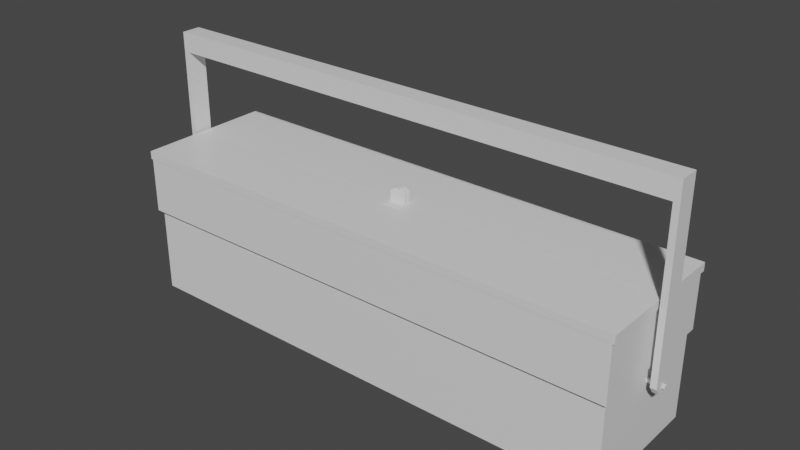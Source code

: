 # Source: ToolBox.blend  (saved by Blender 2.90.8; exported with 4.5.12 LTS)
import bpy
from mathutils import Matrix  # noqa: F401  (used for matrix-valued properties, if any)

bpy.ops.wm.read_factory_settings(use_empty=True)
scene = bpy.context.scene
scene.name = 'Scene'

# ---- collections
col_collection = bpy.data.collections.new('Collection'); scene.collection.children.link(col_collection)

# ---- materials (node trees are filled in below, after node groups)
mat_material = bpy.data.materials.new('Material')
mat_material.alpha_threshold = 0.0
mat_material.use_transparent_shadow = False
mat_material.line_color = (0.0, 0.0, 0.0, 1.0)

# ---- material node trees
mat_material.use_nodes = True; mat_material.node_tree.nodes.clear()
_N = mat_material.node_tree.nodes; _L = mat_material.node_tree.links
n0 = _N.new('ShaderNodeOutputMaterial'); n0.name = 'Material Output'; n0.location = (300, 300)
n1 = _N.new('ShaderNodeBsdfPrincipled'); n1.name = 'Principled BSDF'; n1.location = (10, 300)
n1.distribution = 'GGX'
n1.subsurface_method = 'BURLEY'
n1.inputs[2].default_value = 0.4
n1.inputs[3].default_value = 1.45
n1.inputs[27].default_value = (0.0, 0.0, 0.0, 1.0)
n1.inputs[28].default_value = 1.0
_L.new(n1.outputs[0], n0.inputs[0])
n0.is_active_output = True

# ---- world
world_world = bpy.data.worlds.new('World'); scene.world = world_world
world_world.use_nodes = True; world_world.node_tree.nodes.clear()
_N = world_world.node_tree.nodes; _L = world_world.node_tree.links
n0 = _N.new('ShaderNodeOutputWorld'); n0.name = 'World Output'; n0.location = (300, 300)
n1 = _N.new('ShaderNodeBackground'); n1.name = 'Background'; n1.location = (10, 300)
n1.inputs[0].default_value = (0.05088, 0.05088, 0.05088, 1.0)
_L.new(n1.outputs[0], n0.inputs[0])
n0.is_active_output = True
world_world.color = (0.05088, 0.05088, 0.05088)
world_world.use_sun_shadow = False
world_world.sun_shadow_jitter_overblur = 0.0

# ---- meshes
me_cube_003 = bpy.data.meshes.new('Cube.003')
me_cube_003.from_pydata([(0.7028, -0.02586, -0.02586), (0.7028, -0.02586, 0.02586), (0.7028, 0.02586, -0.02586), (0.7028, 0.02586, 0.02586), (0.6871, 0.02586, 0.02586), (0.6871, -0.02586, -0.02586), (0.6871, 0.02586, -0.02586), (0.6871, -0.02586, 0.02586), (0.7028, -0.02586, -0.4495), (0.7028, 0.02586, -0.4495), (0.6871, -0.02586, -0.4495), (0.6871, 0.02586, -0.4495), (0.7028, 0.0, -0.02586), (0.7028, 0.0, 0.02586), (0.6871, 0.0, 0.02586), (0.6871, 0.0, -0.02586), (0.7028, 0.0, -0.4729), (0.6871, 0.0, -0.4729), (0.7028, 0.01293, -0.02586), (0.7028, 0.01293, -0.4681), (0.7028, 0.01293, 0.02586), (0.6871, 0.01293, 0.02586), (0.6871, 0.01293, -0.02586), (0.6871, 0.01293, -0.4681), (0.7028, -0.01293, 0.02586), (0.6871, -0.01293, 0.02586), (0.6871, -0.01293, -0.02586), (0.6871, -0.01293, -0.4681), (0.7028, -0.01293, -0.02586), (0.7028, -0.01293, -0.4681), (-0.7028, -0.02586, -0.02586), (-0.7028, -0.02586, 0.02586), (-0.7028, 0.02586, -0.02586), (-0.7028, 0.02586, 0.02586), (-0.6871, 0.02586, 0.02586), (-0.6871, -0.02586, -0.02586), (-0.6871, 0.02586, -0.02586), (-0.6871, -0.02586, 0.02586), (-0.7028, -0.02586, -0.4495), (-0.7028, 0.02586, -0.4495), (-0.6871, -0.02586, -0.4495), (-0.6871, 0.02586, -0.4495), (-0.7028, 0.0, -0.02586), (-0.7028, 0.0, 0.02586), (-0.6871, 0.0, 0.02586), (-0.6871, 0.0, -0.02586), (-0.7028, 0.0, -0.4729), (-0.6871, 0.0, -0.4729), (-0.7028, 0.01293, -0.02586), (-0.7028, 0.01293, -0.4681), (-0.7028, 0.01293, 0.02586), (-0.6871, 0.01293, 0.02586), (-0.6871, 0.01293, -0.02586), (-0.6871, 0.01293, -0.4681), (-0.7028, -0.01293, 0.02586), (-0.6871, -0.01293, 0.02586), (-0.6871, -0.01293, -0.02586), (-0.6871, -0.01293, -0.4681), (-0.7028, -0.01293, -0.02586), (-0.7028, -0.01293, -0.4681), (0.6672, 0.1721, -0.3962), (0.6672, 0.1721, -0.6472), (0.6672, -0.1721, -0.3962), (0.6672, -0.1721, -0.6472), (-0.6672, 0.1721, -0.3962), (-0.6672, 0.1721, -0.6472), (-0.6672, -0.1721, -0.3962), (-0.6672, -0.1721, -0.6472), (0.6745, -0.002093, -0.2652), (0.6745, -0.002093, -0.4152), (0.6745, -0.1844, -0.2652), (0.6745, -0.1844, -0.4152), (-0.6745, -0.002093, -0.2652), (-0.6745, -0.002093, -0.4152), (-0.6745, -0.1844, -0.2652), (-0.6745, -0.1844, -0.4152), (0.6745, 0.1821, -0.2652), (0.6745, 0.1821, -0.4152), (0.6745, -0.0002694, -0.2652), (0.6745, -0.0002694, -0.4152), (-0.6745, 0.1821, -0.2652), (-0.6745, 0.1821, -0.4152), (-0.6745, -0.0002694, -0.2652), (-0.6745, -0.0002694, -0.4152), (0.6797, -0.001381, -0.248), (0.6797, -0.1851, -0.248), (-0.6797, -0.001381, -0.248), (-0.6797, -0.1851, -0.248), (0.6797, -0.001381, -0.2693), (0.6797, -0.1851, -0.2693), (-0.6797, -0.001381, -0.2693), (-0.6797, -0.1851, -0.2693), (0.6797, 0.1842, -0.248), (0.6797, 0.0004567, -0.248), (-0.6797, 0.1842, -0.248), (-0.6797, 0.0004567, -0.248), (0.6797, 0.1842, -0.2693), (0.6797, 0.0004567, -0.2693), (-0.6797, 0.1842, -0.2693), (-0.6797, 0.0004567, -0.2693), (-0.7102, -0.003962, -0.4564), (-0.7102, -0.003962, -0.4485), (-0.7102, 0.003962, -0.4564), (-0.7102, 0.003962, -0.4485), (0.7102, -0.003962, -0.4564), (0.7102, -0.003962, -0.4485), (0.7102, 0.003962, -0.4564), (0.7102, 0.003962, -0.4485), (-0.02158, -0.009623, -0.2498), (-0.02158, -0.009623, -0.2204), (-0.02158, -0.003454, -0.2498), (-0.02158, -0.003454, -0.2204), (0.02158, -0.009623, -0.2498), (0.02158, -0.009623, -0.2204), (0.02158, -0.003454, -0.2498), (0.02158, -0.003454, -0.2204), (-0.02158, -0.009623, -0.2471), (-0.02158, -0.003454, -0.2471), (0.02158, -0.003454, -0.2471), (0.02158, -0.009623, -0.2471), (0.02158, -0.035, -0.2471), (0.02158, -0.035, -0.2498), (-0.02158, -0.035, -0.2498), (-0.02158, -0.035, -0.2471), (0.007195, -0.003454, -0.2498), (-0.007195, -0.003454, -0.2498), (-0.007195, -0.003454, -0.2119), (0.007195, -0.003454, -0.2119), (-0.007195, -0.009623, -0.2498), (0.007195, -0.009623, -0.2498), (0.007195, -0.009623, -0.2119), (-0.007195, -0.009623, -0.2119), (0.007195, -0.009623, -0.2471), (-0.007195, -0.009623, -0.2471), (-0.007195, -0.003454, -0.2471), (0.007195, -0.003454, -0.2471), (-0.007195, -0.035, -0.2498), (0.007195, -0.035, -0.2498), (0.007195, -0.035, -0.2471), (-0.007195, -0.035, -0.2471), (0.02158, 0.009404, -0.2498), (0.02158, 0.009404, -0.2204), (0.02158, 0.003235, -0.2498), (0.02158, 0.003235, -0.2204), (-0.02158, 0.009404, -0.2498), (-0.02158, 0.009404, -0.2204), (-0.02158, 0.003235, -0.2498), (-0.02158, 0.003235, -0.2204), (0.02158, 0.009404, -0.2471), (0.02158, 0.003235, -0.2471), (-0.02158, 0.003235, -0.2471), (-0.02158, 0.009404, -0.2471), (-0.02158, 0.03478, -0.2471), (-0.02158, 0.03478, -0.2498), (0.02158, 0.03478, -0.2498), (0.02158, 0.03478, -0.2471), (-0.007195, 0.003235, -0.2498), (0.007195, 0.003235, -0.2498), (0.007195, 0.003235, -0.2119), (-0.007195, 0.003235, -0.2119), (0.007195, 0.009404, -0.2498), (-0.007195, 0.009404, -0.2498), (-0.007195, 0.009404, -0.2119), (0.007195, 0.009404, -0.2119), (-0.007195, 0.009404, -0.2471), (0.007195, 0.009404, -0.2471), (0.007195, 0.003235, -0.2471), (-0.007195, 0.003235, -0.2471), (0.007195, 0.03478, -0.2498), (-0.007195, 0.03478, -0.2498), (-0.007195, 0.03478, -0.2471), (0.007195, 0.03478, -0.2471)], [], [(6, 4, 3, 2), (28, 24, 1, 0), (6, 2, 9, 11), (5, 35, 56, 26), (6, 36, 34, 4), (0, 1, 7, 5), (24, 25, 7, 1), (35, 5, 7, 37), (51, 44, 14, 21), (27, 29, 8, 10), (28, 0, 8, 29), (22, 6, 11, 23), (0, 5, 10, 8), (26, 15, 17, 27), (18, 12, 16, 19), (23, 19, 16, 17), (34, 51, 21, 4), (20, 21, 14, 13), (15, 45, 52, 22), (18, 20, 13, 12), (2, 3, 20, 18), (22, 52, 36, 6), (3, 4, 21, 20), (44, 55, 25, 14), (11, 9, 19, 23), (2, 18, 19, 9), (15, 22, 23, 17), (5, 26, 27, 10), (12, 28, 29, 16), (17, 16, 29, 27), (13, 14, 25, 24), (26, 56, 45, 15), (12, 13, 24, 28), (36, 32, 33, 34), (58, 30, 31, 54), (36, 41, 39, 32), (30, 35, 37, 31), (54, 31, 37, 55), (57, 40, 38, 59), (58, 59, 38, 30), (52, 53, 41, 36), (30, 38, 40, 35), (56, 57, 47, 45), (48, 49, 46, 42), (53, 47, 46, 49), (50, 43, 44, 51), (48, 42, 43, 50), (32, 48, 50, 33), (33, 50, 51, 34), (41, 53, 49, 39), (32, 39, 49, 48), (45, 47, 53, 52), (35, 40, 57, 56), (42, 46, 59, 58), (47, 57, 59, 46), (43, 54, 55, 44), (42, 58, 54, 43), (55, 37, 7, 25), (60, 64, 66, 62), (63, 62, 66, 67), (67, 66, 64, 65), (65, 61, 63, 67), (61, 60, 62, 63), (65, 64, 60, 61), (68, 72, 74, 70), (71, 70, 74, 75), (75, 74, 72, 73), (73, 69, 71, 75), (69, 68, 70, 71), (73, 72, 68, 69), (76, 80, 82, 78), (79, 78, 82, 83), (83, 82, 80, 81), (81, 77, 79, 83), (77, 76, 78, 79), (81, 80, 76, 77), (84, 86, 87, 85), (88, 89, 91, 90), (86, 90, 91, 87), (85, 89, 88, 84), (87, 91, 89, 85), (84, 88, 90, 86), (92, 94, 95, 93), (96, 97, 99, 98), (94, 98, 99, 95), (93, 97, 96, 92), (95, 99, 97, 93), (92, 96, 98, 94), (100, 101, 103, 102), (102, 103, 107, 106), (106, 107, 105, 104), (104, 105, 101, 100), (102, 106, 104, 100), (107, 103, 101, 105), (116, 109, 111, 117), (135, 127, 115, 118), (118, 115, 113, 119), (133, 131, 109, 116), (124, 114, 112, 129), (126, 111, 109, 131), (133, 116, 123, 139), (114, 118, 119, 112), (124, 135, 118, 114), (108, 116, 117, 110), (136, 139, 123, 122), (116, 108, 122, 123), (129, 112, 121, 137), (112, 119, 120, 121), (108, 128, 136, 122), (128, 129, 137, 136), (121, 120, 138, 137), (137, 138, 139, 136), (110, 117, 134, 125), (125, 134, 135, 124), (119, 132, 138, 120), (132, 133, 139, 138), (115, 127, 130, 113), (127, 126, 131, 130), (110, 125, 128, 108), (125, 124, 129, 128), (119, 113, 130, 132), (132, 130, 131, 133), (117, 111, 126, 134), (134, 126, 127, 135), (148, 141, 143, 149), (167, 159, 147, 150), (150, 147, 145, 151), (165, 163, 141, 148), (156, 146, 144, 161), (158, 143, 141, 163), (165, 148, 155, 171), (146, 150, 151, 144), (156, 167, 150, 146), (140, 148, 149, 142), (168, 171, 155, 154), (148, 140, 154, 155), (161, 144, 153, 169), (144, 151, 152, 153), (140, 160, 168, 154), (160, 161, 169, 168), (153, 152, 170, 169), (169, 170, 171, 168), (142, 149, 166, 157), (157, 166, 167, 156), (151, 164, 170, 152), (164, 165, 171, 170), (147, 159, 162, 145), (159, 158, 163, 162), (142, 157, 160, 140), (157, 156, 161, 160), (151, 145, 162, 164), (164, 162, 163, 165), (149, 143, 158, 166), (166, 158, 159, 167)])
_uv = me_cube_003.uv_layers.new(name='UVMap')
_uv.uv.foreach_set('vector', [0.01878, 0.005687, 0.0, 0.005687, 0.0, 3.581e-08, 0.01878, 3.581e-08, 0.2771, 0.7387, 0.2771, 0.7574, 0.2724, 0.7574, 0.2724, 0.7387, 0.01878, 0.005687, 0.01878, 3.581e-08, 0.1726, 0.0, 0.1726, 0.005687, 0.9186, 0.4935, 0.9186, 0.9923, 0.9139, 0.9923, 0.9139, 0.4935, 0.01878, 0.005687, 0.01878, 0.5045, 8.283e-08, 0.5045, 0.0, 0.005687, 0.3399, 0.0, 0.3587, 0.0, 0.3587, 0.005687, 0.3399, 0.005687, 0.7706, 0.4844, 0.7706, 0.4901, 0.7659, 0.4901, 0.7659, 0.4844, 0.3399, 0.5045, 0.3399, 0.005687, 0.3587, 0.005687, 0.3587, 0.5045, 0.78, 0.9889, 0.7753, 0.9889, 0.7753, 0.4901, 0.78, 0.4901, 0.1793, 0.005687, 0.1793, 3.581e-08, 0.1861, 3.581e-08, 0.1861, 0.005687, 0.2771, 0.7387, 0.2724, 0.7387, 0.2724, 0.5849, 0.2771, 0.5781, 0.2584, 0.7387, 0.2537, 0.7387, 0.2537, 0.5849, 0.2584, 0.5781, 0.3399, 0.0, 0.3399, 0.005687, 0.1861, 0.005687, 0.1861, 3.581e-08, 0.2677, 0.7387, 0.2631, 0.7387, 0.2631, 0.5764, 0.2677, 0.5781, 0.2865, 0.7387, 0.2818, 0.7387, 0.2818, 0.5764, 0.2865, 0.5781, 0.3525, 0.6176, 0.3582, 0.6176, 0.3582, 0.6223, 0.3525, 0.6223, 0.7847, 0.9889, 0.78, 0.9889, 0.78, 0.4901, 0.7847, 0.4901, 0.78, 0.4844, 0.78, 0.4901, 0.7753, 0.4901, 0.7753, 0.4844, 0.9092, 0.4935, 0.9092, 0.9923, 0.9045, 0.9923, 0.9045, 0.4935, 0.2865, 0.7387, 0.2865, 0.7574, 0.2818, 0.7574, 0.2818, 0.7387, 0.2912, 0.7387, 0.2912, 0.7574, 0.2865, 0.7574, 0.2865, 0.7387, 0.9045, 0.4935, 0.9045, 0.9923, 0.8998, 0.9923, 0.8998, 0.4935, 0.7847, 0.4844, 0.7847, 0.4901, 0.78, 0.4901, 0.78, 0.4844, 0.7753, 0.9889, 0.7706, 0.9889, 0.7706, 0.4901, 0.7753, 0.4901, 0.1726, 0.005687, 0.1726, 0.0, 0.1793, 0.0, 0.1793, 0.005687, 0.2912, 0.7387, 0.2865, 0.7387, 0.2865, 0.5781, 0.2912, 0.5849, 0.2631, 0.7387, 0.2584, 0.7387, 0.2584, 0.5781, 0.2631, 0.5764, 0.2724, 0.7387, 0.2677, 0.7387, 0.2677, 0.5781, 0.2724, 0.5849, 0.2818, 0.7387, 0.2771, 0.7387, 0.2771, 0.5781, 0.2818, 0.5764, 0.3525, 0.6223, 0.3582, 0.6223, 0.3582, 0.627, 0.3525, 0.627, 0.7753, 0.4844, 0.7753, 0.4901, 0.7706, 0.4901, 0.7706, 0.4844, 0.9139, 0.4935, 0.9139, 0.9923, 0.9092, 0.9923, 0.9092, 0.4935, 0.2818, 0.7387, 0.2818, 0.7574, 0.2771, 0.7574, 0.2771, 0.7387, 0.01878, 0.5045, 0.01878, 0.5102, 8.283e-08, 0.5102, 8.283e-08, 0.5045, 0.3053, 0.7387, 0.31, 0.7387, 0.31, 0.7574, 0.3053, 0.7574, 0.01878, 0.5045, 0.1726, 0.5045, 0.1726, 0.5102, 0.01878, 0.5102, 0.3399, 0.5102, 0.3399, 0.5045, 0.3587, 0.5045, 0.3587, 0.5102, 0.7706, 0.9946, 0.7659, 0.9946, 0.7659, 0.9889, 0.7706, 0.9889, 0.1793, 0.5045, 0.1861, 0.5045, 0.1861, 0.5102, 0.1793, 0.5102, 0.3053, 0.7387, 0.3053, 0.5781, 0.31, 0.5849, 0.31, 0.7387, 0.3241, 0.7387, 0.3241, 0.5781, 0.3288, 0.5849, 0.3288, 0.7387, 0.3399, 0.5102, 0.1861, 0.5102, 0.1861, 0.5045, 0.3399, 0.5045, 0.3147, 0.7387, 0.3147, 0.5781, 0.3194, 0.5764, 0.3194, 0.7387, 0.2959, 0.7387, 0.2959, 0.5781, 0.3006, 0.5764, 0.3006, 0.7387, 0.3525, 0.6176, 0.3525, 0.613, 0.3582, 0.613, 0.3582, 0.6176, 0.78, 0.9946, 0.7753, 0.9946, 0.7753, 0.9889, 0.78, 0.9889, 0.2959, 0.7387, 0.3006, 0.7387, 0.3006, 0.7574, 0.2959, 0.7574, 0.2912, 0.7387, 0.2959, 0.7387, 0.2959, 0.7574, 0.2912, 0.7574, 0.7847, 0.9946, 0.78, 0.9946, 0.78, 0.9889, 0.7847, 0.9889, 0.1726, 0.5045, 0.1793, 0.5045, 0.1793, 0.5102, 0.1726, 0.5102, 0.2912, 0.7387, 0.2912, 0.5849, 0.2959, 0.5781, 0.2959, 0.7387, 0.3194, 0.7387, 0.3194, 0.5764, 0.3241, 0.5781, 0.3241, 0.7387, 0.31, 0.7387, 0.31, 0.5849, 0.3147, 0.5781, 0.3147, 0.7387, 0.3006, 0.7387, 0.3006, 0.5764, 0.3053, 0.5781, 0.3053, 0.7387, 0.3525, 0.613, 0.3525, 0.6083, 0.3582, 0.6083, 0.3582, 0.613, 0.7753, 0.9946, 0.7706, 0.9946, 0.7706, 0.9889, 0.7753, 0.9889, 0.3006, 0.7387, 0.3053, 0.7387, 0.3053, 0.7574, 0.3006, 0.7574, 0.7706, 0.9889, 0.7659, 0.9889, 0.7659, 0.4901, 0.7706, 0.4901, 0.6086, 0.0, 0.6086, 0.4844, 0.4836, 0.4844, 0.4836, 0.0, 0.6997, 0.0, 0.7908, 0.0, 0.7908, 0.4844, 0.6997, 0.4844, 0.1822, 0.6351, 0.09111, 0.6351, 0.09111, 0.5102, 0.1822, 0.5102, 0.3587, 0.4844, 0.3587, 0.0, 0.4836, 0.0, 0.4836, 0.4844, 0.09111, 0.6351, 3.582e-08, 0.6351, 0.0, 0.5102, 0.09111, 0.5102, 0.6997, 0.4844, 0.6086, 0.4844, 0.6086, 0.0, 0.6997, 0.0, 0.6997, 0.4844, 0.6997, 0.9741, 0.6335, 0.9741, 0.6335, 0.4844, 0.8453, 0.9831, 0.7908, 0.9831, 0.7908, 0.4935, 0.8453, 0.4935, 0.2367, 0.6426, 0.1822, 0.6426, 0.1822, 0.5764, 0.2367, 0.5764, 0.4921, 0.9741, 0.4921, 0.4844, 0.5583, 0.4844, 0.5583, 0.9741, 0.3457, 0.5764, 0.2912, 0.5764, 0.2912, 0.5102, 0.3457, 0.5102, 0.9788, 0.4897, 0.9243, 0.4897, 0.9243, 3.581e-08, 0.9788, 0.0, 0.7659, 0.4844, 0.7659, 0.9741, 0.6997, 0.9741, 0.6997, 0.4844, 0.9788, 0.9793, 0.9243, 0.9793, 0.9243, 0.4897, 0.9788, 0.4897, 0.2367, 0.5764, 0.1822, 0.5764, 0.1822, 0.5102, 0.2367, 0.5102, 0.5673, 0.9741, 0.5673, 0.4844, 0.6335, 0.4844, 0.6335, 0.9741, 0.2367, 0.5102, 0.2912, 0.5102, 0.2912, 0.5764, 0.2367, 0.5764, 0.8453, 0.4935, 0.8998, 0.4935, 0.8998, 0.9831, 0.8453, 0.9831, 0.4254, 0.4844, 0.4254, 0.9779, 0.4921, 0.9779, 0.4921, 0.4844, 0.4254, 0.4844, 0.3587, 0.4844, 0.3587, 0.9779, 0.4254, 0.9779, 0.2382, 0.6431, 0.2459, 0.6431, 0.2459, 0.5764, 0.2382, 0.5764, 0.3288, 0.6431, 0.3365, 0.6431, 0.3365, 0.5764, 0.3288, 0.5764, 0.5583, 0.9779, 0.5661, 0.9779, 0.5661, 0.4844, 0.5583, 0.4844, 0.9865, 0.4935, 0.9788, 0.4935, 0.9788, 0.9869, 0.9865, 0.9869, 0.8575, 0.0, 0.8575, 0.4935, 0.9243, 0.4935, 0.9243, 0.0, 0.8575, 0.0, 0.7908, 0.0, 0.7908, 0.4935, 0.8575, 0.4935, 0.3457, 0.5769, 0.3535, 0.5769, 0.3535, 0.5102, 0.3457, 0.5102, 0.2459, 0.6431, 0.2537, 0.6431, 0.2537, 0.5764, 0.2459, 0.5764, 0.9788, 0.4935, 0.9865, 0.4935, 0.9865, 0.0, 0.9788, 0.0, 0.9865, 0.4935, 0.9942, 0.4935, 0.9942, 0.0, 0.9865, 0.0, 0.3583, 0.5288, 0.3554, 0.5288, 0.3554, 0.5259, 0.3583, 0.5259, 1.0, 0.5156, 0.9971, 0.5156, 0.9971, 0.0, 1.0, 0.0, 0.3583, 0.5288, 0.3583, 0.5316, 0.3554, 0.5316, 0.3554, 0.5288, 0.9942, 0.0, 0.9971, 0.0, 0.9971, 0.5156, 0.9942, 0.5156, 0.7847, 1.0, 0.7847, 0.4844, 0.7876, 0.4844, 0.7876, 1.0, 0.7904, 0.4844, 0.7904, 1.0, 0.7876, 1.0, 0.7876, 0.4844, 0.07228, 0.6374, 0.06262, 0.6374, 0.06262, 0.6351, 0.07228, 0.6351, 0.3407, 0.5874, 0.3535, 0.5874, 0.3504, 0.5926, 0.3407, 0.5926, 0.08292, 0.6466, 0.07326, 0.6466, 0.07326, 0.6444, 0.08292, 0.6444, 0.3525, 0.6135, 0.3397, 0.6135, 0.3428, 0.6083, 0.3525, 0.6083, 0.01145, 0.6404, 0.01145, 0.6351, 0.01369, 0.6351, 0.01369, 0.6404, 0.3557, 0.5207, 0.3557, 0.5259, 0.3535, 0.5259, 0.3535, 0.5207, 0.03212, 0.6456, 0.03212, 0.6508, 0.02291, 0.6508, 0.02291, 0.6456, 0.0839, 0.6466, 0.08292, 0.6466, 0.08292, 0.6444, 0.0839, 0.6444, 0.3397, 0.5874, 0.3407, 0.5874, 0.3407, 0.5926, 0.3397, 0.5926, 0.07326, 0.6374, 0.07228, 0.6374, 0.07228, 0.6351, 0.07326, 0.6351, 0.3544, 0.5311, 0.3535, 0.5311, 0.3535, 0.5259, 0.3544, 0.5259, 0.07228, 0.6374, 0.07326, 0.6374, 0.07326, 0.6466, 0.07228, 0.6466, 0.01369, 0.6404, 0.01369, 0.6351, 0.02291, 0.6351, 0.02291, 0.6404, 0.0839, 0.6444, 0.08292, 0.6444, 0.08292, 0.6351, 0.0839, 0.6351, 0.01369, 0.6508, 0.01369, 0.6456, 0.02291, 0.6456, 0.02291, 0.6508, 0.01369, 0.6456, 0.01369, 0.6404, 0.02291, 0.6404, 0.02291, 0.6456, 0.3544, 0.5416, 0.3535, 0.5416, 0.3535, 0.5363, 0.3544, 0.5363, 0.3544, 0.5363, 0.3535, 0.5363, 0.3535, 0.5311, 0.3544, 0.5311, 0.3397, 0.5769, 0.3407, 0.5769, 0.3407, 0.5821, 0.3397, 0.5821, 0.3397, 0.5821, 0.3407, 0.5821, 0.3407, 0.5874, 0.3397, 0.5874, 0.03212, 0.6351, 0.03212, 0.6404, 0.02291, 0.6404, 0.02291, 0.6351, 0.03212, 0.6404, 0.03212, 0.6456, 0.02291, 0.6456, 0.02291, 0.6404, 0.3557, 0.5102, 0.3557, 0.5154, 0.3535, 0.5154, 0.3535, 0.5102, 0.3557, 0.5154, 0.3557, 0.5207, 0.3535, 0.5207, 0.3535, 0.5154, 0.01145, 0.6508, 0.01145, 0.6456, 0.01369, 0.6456, 0.01369, 0.6508, 0.01145, 0.6456, 0.01145, 0.6404, 0.01369, 0.6404, 0.01369, 0.6456, 0.3525, 0.6239, 0.3428, 0.6239, 0.3397, 0.6187, 0.3525, 0.6187, 0.3525, 0.6187, 0.3397, 0.6187, 0.3397, 0.6135, 0.3525, 0.6135, 0.3407, 0.5769, 0.3504, 0.5769, 0.3535, 0.5821, 0.3407, 0.5821, 0.3407, 0.5821, 0.3535, 0.5821, 0.3535, 0.5874, 0.3407, 0.5874, 0.051, 0.6374, 0.04134, 0.6374, 0.04134, 0.6351, 0.051, 0.6351, 0.3407, 0.603, 0.3535, 0.603, 0.3504, 0.6083, 0.3407, 0.6083, 0.06164, 0.6466, 0.05198, 0.6466, 0.05198, 0.6444, 0.06164, 0.6444, 0.3397, 0.6344, 0.3525, 0.6344, 0.3494, 0.6396, 0.3397, 0.6396, 4.197e-10, 0.6404, 0.0, 0.6351, 0.00224, 0.6351, 0.00224, 0.6404, 0.3579, 0.5207, 0.3579, 0.5259, 0.3557, 0.5259, 0.3557, 0.5207, 0.03212, 0.6404, 0.03212, 0.6351, 0.04134, 0.6351, 0.04134, 0.6404, 0.06262, 0.6466, 0.06164, 0.6466, 0.06164, 0.6444, 0.06262, 0.6444, 0.3397, 0.603, 0.3407, 0.603, 0.3407, 0.6083, 0.3397, 0.6083, 0.05198, 0.6374, 0.051, 0.6374, 0.051, 0.6351, 0.05198, 0.6351, 0.3544, 0.5363, 0.3554, 0.5363, 0.3554, 0.5416, 0.3544, 0.5416, 0.051, 0.6374, 0.05198, 0.6374, 0.05198, 0.6466, 0.051, 0.6466, 0.00224, 0.6404, 0.00224, 0.6351, 0.01145, 0.6351, 0.01145, 0.6404, 0.06262, 0.6444, 0.06164, 0.6444, 0.06164, 0.6351, 0.06262, 0.6351, 0.00224, 0.6508, 0.00224, 0.6456, 0.01145, 0.6456, 0.01145, 0.6508, 0.00224, 0.6456, 0.00224, 0.6404, 0.01145, 0.6404, 0.01145, 0.6456, 0.3544, 0.5259, 0.3554, 0.5259, 0.3554, 0.5311, 0.3544, 0.5311, 0.3544, 0.5311, 0.3554, 0.5311, 0.3554, 0.5363, 0.3544, 0.5363, 0.3397, 0.5926, 0.3407, 0.5926, 0.3407, 0.5978, 0.3397, 0.5978, 0.3397, 0.5978, 0.3407, 0.5978, 0.3407, 0.603, 0.3397, 0.603, 0.03212, 0.6508, 0.03212, 0.6456, 0.04134, 0.6456, 0.04134, 0.6508, 0.03212, 0.6456, 0.03212, 0.6404, 0.04134, 0.6404, 0.04134, 0.6456, 0.3579, 0.5102, 0.3579, 0.5154, 0.3557, 0.5154, 0.3557, 0.5102, 0.3579, 0.5154, 0.3579, 0.5207, 0.3557, 0.5207, 0.3557, 0.5154, 1.679e-09, 0.6508, 1.259e-09, 0.6456, 0.00224, 0.6456, 0.00224, 0.6508, 1.259e-09, 0.6456, 4.197e-10, 0.6404, 0.00224, 0.6404, 0.00224, 0.6456, 0.3397, 0.6239, 0.3494, 0.6239, 0.3525, 0.6292, 0.3397, 0.6292, 0.3397, 0.6292, 0.3525, 0.6292, 0.3525, 0.6344, 0.3397, 0.6344, 0.3407, 0.5926, 0.3504, 0.5926, 0.3535, 0.5978, 0.3407, 0.5978, 0.3407, 0.5978, 0.3535, 0.5978, 0.3535, 0.603, 0.3407, 0.603])
me_cube_003.materials.append(mat_material)
me_cube_003.use_remesh_fix_poles = True
me_cube_003.use_remesh_preserve_attributes = False
me_cube_003.use_mirror_vertex_groups = False
me_cube_003.update()

# ---- objects
ob_cube_003 = bpy.data.objects.new('Cube.003', me_cube_003)

# ---- transforms, parenting, visibility, modifiers, constraints
ob_cube_003.location = (0.0, 0.0, 0.5683)
ob_cube_003.lineart.crease_threshold = 0.0

# ---- collection membership
col_collection.objects.link(ob_cube_003)

# ---- scene / render settings (as saved in the file)
scene.frame_start = 1; scene.frame_end = 250; scene.frame_set(1)
scene.render.engine = 'BLENDER_EEVEE_NEXT'
scene.cycles.use_denoising = False
scene.cycles.samples = 128
scene.cycles.sampling_pattern = 'TABULATED_SOBOL'
scene.cycles.use_adaptive_sampling = False
scene.cycles.use_light_tree = False
scene.view_settings.view_transform = 'Filmic'
bpy.context.view_layer.update()

# ---- added for rendering (the .blend has no active camera and no usable light): camera, sun
cam_auto = bpy.data.cameras.new('AutoCamera')
cam_auto.lens = 50.0
cam_auto.sensor_width = 36.0
cam_auto.clip_end = 1000.0
ob_auto_camera = bpy.data.objects.new('AutoCamera', cam_auto)
scene.collection.objects.link(ob_auto_camera)
ob_auto_camera.location = (1.4939, -1.79314, 1.45278)
ob_auto_camera.rotation_euler = (1.09748, -7.21219e-08, 0.694738)
scene.camera = ob_auto_camera
light_auto_sun = bpy.data.lights.new('AutoSun', 'SUN')
light_auto_sun.energy = 3.0
light_auto_sun.angle = 0.0523599
ob_auto_sun = bpy.data.objects.new('AutoSun', light_auto_sun)
scene.collection.objects.link(ob_auto_sun)
ob_auto_sun.rotation_euler = (0.872665, 0.174533, 0.523599)
bpy.context.view_layer.update()
